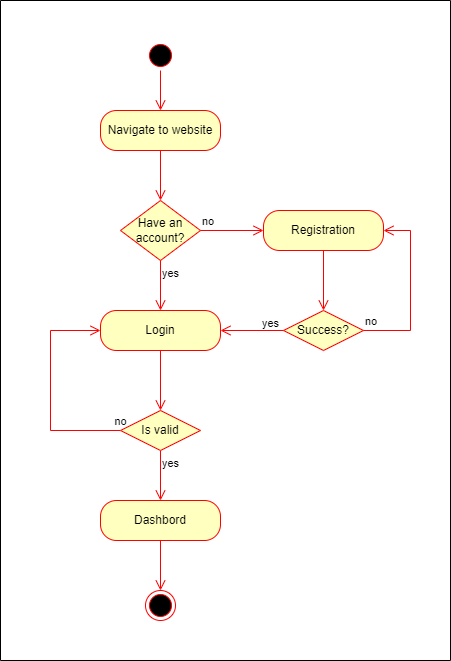

The diagram above was exported from draw.io. Its source (the exported page's mxGraphModel, read from the mxfile embedded in the PNG):
<mxGraphModel dx="880" dy="532" grid="1" gridSize="10" guides="1" tooltips="1" connect="1" arrows="1" fold="1" page="1" pageScale="1" pageWidth="827" pageHeight="1169" background="#ffffff" math="0" shadow="0">
  <root>
    <mxCell id="0" />
    <mxCell id="1" parent="0" />
    <mxCell id="-JV3caHUigREPu5zkfHe-1" value="" style="ellipse;html=1;shape=startState;fillColor=#000000;strokeColor=#ff0000;" vertex="1" parent="1">
      <mxGeometry x="385" y="90" width="30" height="30" as="geometry" />
    </mxCell>
    <mxCell id="-JV3caHUigREPu5zkfHe-2" value="" style="edgeStyle=orthogonalEdgeStyle;html=1;verticalAlign=bottom;endArrow=open;endSize=8;strokeColor=#ff0000;rounded=0;entryX=0.5;entryY=0;entryDx=0;entryDy=0;" edge="1" source="-JV3caHUigREPu5zkfHe-1" parent="1" target="-JV3caHUigREPu5zkfHe-3">
      <mxGeometry relative="1" as="geometry">
        <mxPoint x="400" y="170" as="targetPoint" />
      </mxGeometry>
    </mxCell>
    <mxCell id="-JV3caHUigREPu5zkfHe-3" value="Navigate to website" style="rounded=1;whiteSpace=wrap;html=1;arcSize=40;fontColor=#000000;fillColor=#ffffc0;strokeColor=#ff0000;" vertex="1" parent="1">
      <mxGeometry x="340" y="160" width="120" height="40" as="geometry" />
    </mxCell>
    <mxCell id="-JV3caHUigREPu5zkfHe-4" value="" style="edgeStyle=orthogonalEdgeStyle;html=1;verticalAlign=bottom;endArrow=open;endSize=8;strokeColor=#ff0000;rounded=0;entryX=0.5;entryY=0;entryDx=0;entryDy=0;" edge="1" source="-JV3caHUigREPu5zkfHe-3" parent="1" target="-JV3caHUigREPu5zkfHe-8">
      <mxGeometry relative="1" as="geometry">
        <mxPoint x="400" y="270" as="targetPoint" />
      </mxGeometry>
    </mxCell>
    <mxCell id="-JV3caHUigREPu5zkfHe-8" value="Have an account?" style="rhombus;whiteSpace=wrap;html=1;fontColor=#000000;fillColor=#ffffc0;strokeColor=#ff0000;" vertex="1" parent="1">
      <mxGeometry x="360" y="250" width="80" height="60" as="geometry" />
    </mxCell>
    <mxCell id="-JV3caHUigREPu5zkfHe-9" value="no" style="edgeStyle=orthogonalEdgeStyle;html=1;align=left;verticalAlign=bottom;endArrow=open;endSize=8;strokeColor=#ff0000;rounded=0;entryX=0;entryY=0.5;entryDx=0;entryDy=0;" edge="1" source="-JV3caHUigREPu5zkfHe-8" parent="1" target="-JV3caHUigREPu5zkfHe-13">
      <mxGeometry x="-1" relative="1" as="geometry">
        <mxPoint x="540" y="320" as="targetPoint" />
        <mxPoint as="offset" />
      </mxGeometry>
    </mxCell>
    <mxCell id="-JV3caHUigREPu5zkfHe-10" value="yes" style="edgeStyle=orthogonalEdgeStyle;html=1;align=left;verticalAlign=top;endArrow=open;endSize=8;strokeColor=#ff0000;rounded=0;entryX=0.5;entryY=0;entryDx=0;entryDy=0;" edge="1" source="-JV3caHUigREPu5zkfHe-8" parent="1" target="-JV3caHUigREPu5zkfHe-11">
      <mxGeometry x="-1" relative="1" as="geometry">
        <mxPoint x="400" y="400" as="targetPoint" />
      </mxGeometry>
    </mxCell>
    <mxCell id="-JV3caHUigREPu5zkfHe-11" value="Login" style="rounded=1;whiteSpace=wrap;html=1;arcSize=40;fontColor=#000000;fillColor=#ffffc0;strokeColor=#ff0000;" vertex="1" parent="1">
      <mxGeometry x="340" y="360" width="120" height="40" as="geometry" />
    </mxCell>
    <mxCell id="-JV3caHUigREPu5zkfHe-12" value="no" style="edgeStyle=orthogonalEdgeStyle;html=1;verticalAlign=bottom;endArrow=open;endSize=8;strokeColor=#ff0000;rounded=0;entryX=0;entryY=0.5;entryDx=0;entryDy=0;exitX=0;exitY=0.5;exitDx=0;exitDy=0;" edge="1" source="-JV3caHUigREPu5zkfHe-21" parent="1" target="-JV3caHUigREPu5zkfHe-11">
      <mxGeometry x="-1" relative="1" as="geometry">
        <mxPoint x="400" y="510" as="targetPoint" />
        <Array as="points">
          <mxPoint x="290" y="480" />
          <mxPoint x="290" y="380" />
        </Array>
        <mxPoint as="offset" />
      </mxGeometry>
    </mxCell>
    <mxCell id="-JV3caHUigREPu5zkfHe-13" value="Registration" style="rounded=1;whiteSpace=wrap;html=1;arcSize=40;fontColor=#000000;fillColor=#ffffc0;strokeColor=#ff0000;" vertex="1" parent="1">
      <mxGeometry x="503" y="260" width="120" height="40" as="geometry" />
    </mxCell>
    <mxCell id="-JV3caHUigREPu5zkfHe-14" value="" style="edgeStyle=orthogonalEdgeStyle;html=1;verticalAlign=bottom;endArrow=open;endSize=8;strokeColor=#ff0000;rounded=0;entryX=0.5;entryY=0;entryDx=0;entryDy=0;" edge="1" source="-JV3caHUigREPu5zkfHe-13" parent="1" target="-JV3caHUigREPu5zkfHe-18">
      <mxGeometry relative="1" as="geometry">
        <mxPoint x="540" y="460" as="targetPoint" />
      </mxGeometry>
    </mxCell>
    <mxCell id="-JV3caHUigREPu5zkfHe-18" value="Success?" style="rhombus;whiteSpace=wrap;html=1;fontColor=#000000;fillColor=#ffffc0;strokeColor=#ff0000;" vertex="1" parent="1">
      <mxGeometry x="523" y="360" width="80" height="40" as="geometry" />
    </mxCell>
    <mxCell id="-JV3caHUigREPu5zkfHe-19" value="no" style="edgeStyle=orthogonalEdgeStyle;html=1;align=left;verticalAlign=bottom;endArrow=open;endSize=8;strokeColor=#ff0000;rounded=0;entryX=1;entryY=0.5;entryDx=0;entryDy=0;exitX=1;exitY=0.5;exitDx=0;exitDy=0;" edge="1" source="-JV3caHUigREPu5zkfHe-18" parent="1" target="-JV3caHUigREPu5zkfHe-13">
      <mxGeometry x="-1" relative="1" as="geometry">
        <mxPoint x="670" y="505" as="targetPoint" />
        <Array as="points">
          <mxPoint x="650" y="380" />
          <mxPoint x="650" y="280" />
        </Array>
      </mxGeometry>
    </mxCell>
    <mxCell id="-JV3caHUigREPu5zkfHe-20" value="yes" style="edgeStyle=orthogonalEdgeStyle;html=1;align=left;verticalAlign=top;endArrow=open;endSize=8;strokeColor=#ff0000;rounded=0;exitX=0;exitY=0.5;exitDx=0;exitDy=0;entryX=1;entryY=0.5;entryDx=0;entryDy=0;" edge="1" source="-JV3caHUigREPu5zkfHe-18" parent="1" target="-JV3caHUigREPu5zkfHe-11">
      <mxGeometry x="-0.2698" y="-20" relative="1" as="geometry">
        <mxPoint x="420" y="430" as="targetPoint" />
        <mxPoint x="500" y="450" as="sourcePoint" />
        <mxPoint as="offset" />
      </mxGeometry>
    </mxCell>
    <mxCell id="-JV3caHUigREPu5zkfHe-23" value="yes" style="edgeStyle=orthogonalEdgeStyle;html=1;align=left;verticalAlign=top;endArrow=open;endSize=8;strokeColor=#ff0000;rounded=0;entryX=0.5;entryY=0;entryDx=0;entryDy=0;" edge="1" source="-JV3caHUigREPu5zkfHe-21" parent="1" target="-JV3caHUigREPu5zkfHe-25">
      <mxGeometry x="-1" relative="1" as="geometry">
        <mxPoint x="370" y="550" as="targetPoint" />
      </mxGeometry>
    </mxCell>
    <mxCell id="-JV3caHUigREPu5zkfHe-24" value="" style="edgeStyle=orthogonalEdgeStyle;html=1;verticalAlign=bottom;endArrow=open;endSize=8;strokeColor=#ff0000;rounded=0;" edge="1" parent="1" source="-JV3caHUigREPu5zkfHe-11" target="-JV3caHUigREPu5zkfHe-21">
      <mxGeometry relative="1" as="geometry">
        <mxPoint x="400" y="510" as="targetPoint" />
        <mxPoint x="400" y="400" as="sourcePoint" />
      </mxGeometry>
    </mxCell>
    <mxCell id="-JV3caHUigREPu5zkfHe-21" value="Is valid" style="rhombus;whiteSpace=wrap;html=1;fontColor=#000000;fillColor=#ffffc0;strokeColor=#ff0000;" vertex="1" parent="1">
      <mxGeometry x="360" y="460" width="80" height="40" as="geometry" />
    </mxCell>
    <mxCell id="-JV3caHUigREPu5zkfHe-25" value="Dashbord" style="rounded=1;whiteSpace=wrap;html=1;arcSize=40;fontColor=#000000;fillColor=#ffffc0;strokeColor=#ff0000;" vertex="1" parent="1">
      <mxGeometry x="340" y="550" width="120" height="40" as="geometry" />
    </mxCell>
    <mxCell id="-JV3caHUigREPu5zkfHe-26" value="" style="edgeStyle=orthogonalEdgeStyle;html=1;verticalAlign=bottom;endArrow=open;endSize=8;strokeColor=#ff0000;rounded=0;entryX=0.5;entryY=0;entryDx=0;entryDy=0;" edge="1" source="-JV3caHUigREPu5zkfHe-25" parent="1" target="-JV3caHUigREPu5zkfHe-27">
      <mxGeometry relative="1" as="geometry">
        <mxPoint x="400" y="640" as="targetPoint" />
      </mxGeometry>
    </mxCell>
    <mxCell id="-JV3caHUigREPu5zkfHe-27" value="" style="ellipse;html=1;shape=endState;fillColor=#000000;strokeColor=#ff0000;" vertex="1" parent="1">
      <mxGeometry x="385" y="640" width="30" height="30" as="geometry" />
    </mxCell>
    <mxCell id="-JV3caHUigREPu5zkfHe-28" value="" style="swimlane;startSize=0;" vertex="1" parent="1">
      <mxGeometry x="240" y="50" width="450" height="660" as="geometry" />
    </mxCell>
  </root>
</mxGraphModel>